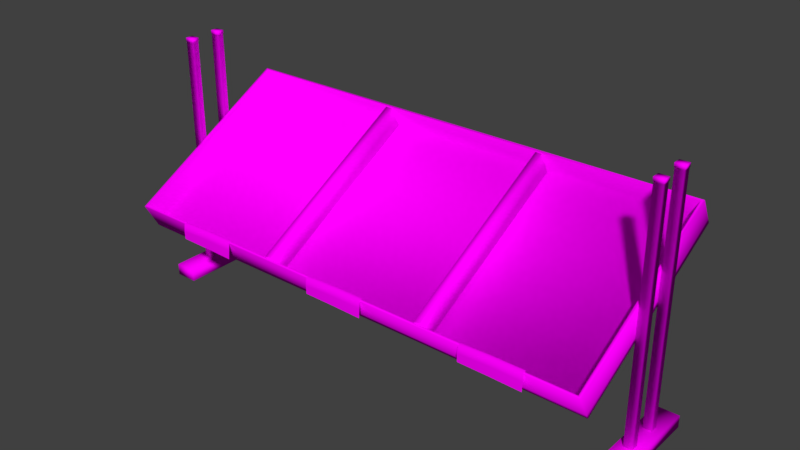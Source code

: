 # Source: stand_2.blend  (saved by Blender 2.78.0; exported with 4.5.12 LTS)
import bpy
from mathutils import Matrix  # noqa: F401  (used for matrix-valued properties, if any)

bpy.ops.wm.read_factory_settings(use_empty=True)
scene = bpy.context.scene
scene.name = 'Scene'

# ---- collections
col_collection_1 = bpy.data.collections.new('Collection 1'); scene.collection.children.link(col_collection_1)

# ---- images (referenced by path relative to the original .blend; pixels are not part of the script)
import os
ASSET_DIR = os.environ.get("B2B_ASSET_DIR", "")  # directory of the original .blend (textures are referenced by path, not embedded)
HERE = os.path.dirname(os.path.abspath(__file__))  # packed textures are extracted next to this script under _unpacked/

def load_image(name, relpath, width, height, colorspace="sRGB"):
    """Load a texture the original file referenced (path relative to the .blend, or extracted next to this script)."""
    p = next((c for c in (os.path.join(HERE, relpath), os.path.join(ASSET_DIR, relpath)) if relpath and os.path.exists(c)), "")
    if p:
        img = bpy.data.images.load(p, check_existing=True)
        img.name = name
    else:  # same state as the original file: an image datablock whose file is absent (Cycles renders it pink)
        img = bpy.data.images.new(name, width, height)
        img.source = "FILE"
        img.filepath = "//" + (relpath or name)
    img.colorspace_settings.name = colorspace
    return img
img_stand_2_png = load_image('stand_2.png', 'uv tex/stand_2.png', 1024, 1024, 'sRGB')

# ---- materials (node trees are filled in below, after node groups)
mat_material_001 = bpy.data.materials.new('Material.001')
mat_material_001.alpha_threshold = 0.0
mat_material_001.roughness = 0.5

# ---- material node trees
mat_material_001.use_nodes = True; mat_material_001.node_tree.nodes.clear()
_N = mat_material_001.node_tree.nodes; _L = mat_material_001.node_tree.links
n0 = _N.new('ShaderNodeBsdfDiffuse'); n0.name = 'Diffuse BSDF'; n0.location = (105, 296)
n1 = _N.new('ShaderNodeOutputMaterial'); n1.name = 'Material Output'; n1.location = (319, 270)
n2 = _N.new('ShaderNodeTexImage'); n2.name = 'Image Texture'; n2.location = (-102, 361)
n2.width = 140
n2.image = img_stand_2_png
n3 = _N.new('ShaderNodeTexCoord'); n3.name = 'Texture Coordinate'; n3.location = (-291, 375)
_L.new(n0.outputs[0], n1.inputs[0])
_L.new(n2.outputs[0], n0.inputs[0])
_L.new(n3.outputs[2], n2.inputs[0])
n1.is_active_output = True

# ---- world
world_world = bpy.data.worlds.new('World'); scene.world = world_world
world_world.color = (0.05088, 0.05088, 0.05088)
world_world.use_sun_shadow = False
world_world.sun_shadow_jitter_overblur = 0.0
world_world.cycles.sampling_method = 'MANUAL'

# ---- meshes
me_plane = bpy.data.meshes.new('Plane')
me_plane.from_pydata([(-10.79, -0.8907, 0.0), (-10.43, -0.8907, 0.0), (-10.79, -0.5304, 0.0), (-10.43, -0.5304, 0.0), (10.42, 0.671, 12.24), (10.82, 0.671, 12.24), (10.42, 1.063, 12.24), (10.82, 1.063, 12.24), (10.8, -0.5304, 0.0), (10.44, -0.5304, 0.0), (10.8, -0.8907, 0.0), (10.44, -0.8907, 0.0), (-10.41, 1.063, 12.24), (-10.8, 1.063, 12.24), (-10.41, 0.671, 12.24), (-10.8, 0.671, 12.24), (-10.41, 1.063, 12.41), (-10.41, 0.671, 12.41), (-10.8, 0.671, 12.41), (-10.8, 1.063, 12.41), (-10.43, 0.6868, 12.22), (-10.43, 1.047, 12.22), (-10.79, 1.047, 12.22), (-10.79, 0.6868, 12.22), (-10.43, 1.047, 0.0), (-10.79, 1.047, 0.0), (-10.43, 0.6868, 0.0), (-10.79, 0.6868, 0.0), (-11.09, 2.395, 0.5895), (-10.12, 2.395, 0.5895), (-11.09, 2.395, -0.003373), (-10.12, 2.395, -0.003373), (-11.09, -2.471, 0.5895), (-10.12, -2.471, 0.5895), (-11.09, -2.471, -0.003374), (-10.12, -2.471, -0.003374), (10.16, 2.395, 0.5895), (11.13, 2.395, 0.5895), (10.16, 2.395, -0.003373), (11.13, 2.395, -0.003373), (10.16, -2.471, 0.5895), (11.13, -2.471, 0.5895), (10.16, -2.471, -0.003374), (11.13, -2.471, -0.003374), (-10.09, -3.674, 3.902), (10.09, -3.674, 3.902), (-10.09, 4.225, 8.282), (10.09, 4.225, 8.282), (10.31, 4.331, 8.626), (-10.31, 4.331, 8.626), (10.31, -4.022, 3.995), (-10.31, -4.022, 3.995), (-10.79, -0.8907, 12.22), (-10.79, -0.5304, 12.22), (-10.43, -0.5304, 12.22), (-10.43, -0.8907, 12.22), (-10.8, -0.5147, 12.41), (-10.8, -0.9065, 12.41), (-10.41, -0.9065, 12.41), (-10.41, -0.5147, 12.41), (-10.8, -0.9065, 12.24), (-10.41, -0.9065, 12.24), (-10.8, -0.5147, 12.24), (-10.41, -0.5147, 12.24), (10.82, 1.063, 12.41), (10.82, 0.671, 12.41), (10.42, 0.671, 12.41), (10.42, 1.063, 12.41), (10.8, 0.6868, 12.22), (10.8, 1.047, 12.22), (10.44, 1.047, 12.22), (10.44, 0.6868, 12.22), (10.8, 1.047, 0.0), (10.44, 1.047, 0.0), (10.8, 0.6868, 0.0), (10.44, 0.6868, 0.0), (10.44, -0.8907, 12.22), (10.44, -0.5304, 12.22), (10.8, -0.5304, 12.22), (10.8, -0.8907, 12.22), (10.42, -0.5147, 12.41), (10.42, -0.9065, 12.41), (10.82, -0.9065, 12.41), (10.82, -0.5147, 12.41), (10.42, -0.9065, 12.24), (10.82, -0.9065, 12.24), (10.42, -0.5147, 12.24), (10.82, -0.5147, 12.24), (10.43, 4.542, 8.457), (10.43, 4.421, 8.676), (-10.43, 4.421, 8.676), (-10.43, 4.542, 8.457), (-10.43, -3.991, 3.726), (-10.43, -4.112, 3.945), (10.43, -4.112, 3.945), (10.43, -3.991, 3.726), (10.43, 3.836, 9.731), (10.31, 3.746, 9.681), (-10.31, 3.746, 9.681), (-10.43, 3.836, 9.731), (-10.43, -4.697, 4.999), (-10.31, -4.607, 5.049), (10.31, -4.607, 5.049), (10.43, -4.697, 4.999), (-3.439, 4.287, 8.609), (-3.439, -3.984, 4.022), (-3.439, 3.708, 9.653), (-3.439, -4.563, 5.067), (-3.172, -3.984, 4.022), (-3.172, 4.287, 8.609), (-3.172, -4.563, 5.067), (-3.172, 3.708, 9.653), (3.757, 4.287, 8.609), (3.757, -3.984, 4.022), (3.757, 3.708, 9.653), (3.757, -4.563, 5.067), (4.024, -3.984, 4.022), (4.024, 4.287, 8.609), (4.024, -4.563, 5.067), (4.024, 3.708, 9.653), (-7.892, -4.758, 4.26), (-5.274, -4.813, 4.263), (-7.872, -4.749, 5.052), (-5.312, -4.686, 5.058), (-6.623, -4.739, 4.234), (-6.622, -4.736, 5.095), (-7.922, -4.749, 4.641), (-5.29, -4.752, 4.677), (-6.583, -4.766, 4.708), (-7.872, -4.58, 5.054), (-5.312, -4.517, 5.06), (-6.622, -4.567, 5.097), (-1.153, -4.758, 4.26), (1.466, -4.813, 4.263), (-1.132, -4.749, 5.052), (1.427, -4.686, 5.058), (0.1164, -4.739, 4.234), (0.1168, -4.736, 5.095), (-1.183, -4.749, 4.641), (1.449, -4.752, 4.677), (0.1559, -4.766, 4.708), (-1.132, -4.58, 5.054), (1.427, -4.517, 5.06), (0.1168, -4.567, 5.097), (5.766, -4.758, 4.26), (8.384, -4.813, 4.263), (5.787, -4.749, 5.052), (8.346, -4.686, 5.058), (7.035, -4.739, 4.234), (7.036, -4.736, 5.095), (5.736, -4.749, 4.641), (8.368, -4.752, 4.677), (7.075, -4.766, 4.708), (5.787, -4.58, 5.054), (8.346, -4.517, 5.06), (7.036, -4.567, 5.097)], [], [(0, 2, 3, 1), (55, 54, 63, 61), (54, 53, 62, 63), (52, 55, 61, 60), (53, 52, 60, 62), (76, 79, 85, 84), (78, 77, 86, 87), (79, 78, 87, 85), (11, 9, 8, 10), (14, 12, 16, 17), (15, 14, 17, 18), (12, 13, 19, 16), (13, 15, 18, 19), (18, 17, 16, 19), (25, 27, 23, 22), (24, 25, 22, 21), (27, 26, 20, 23), (26, 24, 21, 20), (22, 23, 15, 13), (23, 20, 14, 15), (21, 22, 13, 12), (20, 21, 12, 14), (27, 25, 24, 26), (28, 29, 31, 30), (32, 34, 35, 33), (30, 34, 32, 28), (31, 35, 34, 30), (28, 32, 33, 29), (29, 33, 35, 31), (36, 37, 39, 38), (40, 42, 43, 41), (38, 42, 40, 36), (39, 43, 42, 38), (36, 40, 41, 37), (37, 41, 43, 39), (44, 92, 91, 46), (47, 88, 95, 45), (48, 97, 98, 49), (51, 101, 102, 50), (44, 46, 47, 45), (51, 50, 48, 49), (1, 3, 54, 55), (0, 1, 55, 52), (3, 2, 53, 54), (2, 0, 52, 53), (57, 58, 59, 56), (62, 60, 57, 56), (63, 62, 56, 59), (60, 61, 58, 57), (61, 63, 59, 58), (77, 76, 84, 86), (5, 7, 64, 65), (4, 5, 65, 66), (7, 6, 67, 64), (6, 4, 66, 67), (66, 65, 64, 67), (73, 75, 71, 70), (72, 73, 70, 69), (75, 74, 68, 71), (74, 72, 69, 68), (70, 71, 4, 6), (71, 68, 5, 4), (69, 70, 6, 7), (68, 69, 7, 5), (75, 73, 72, 74), (10, 8, 78, 79), (11, 10, 79, 76), (8, 9, 77, 78), (9, 11, 76, 77), (81, 82, 83, 80), (86, 84, 81, 80), (87, 86, 80, 83), (84, 85, 82, 81), (85, 87, 83, 82), (94, 95, 88, 89), (90, 91, 92, 93), (89, 88, 91, 90), (93, 92, 95, 94), (89, 96, 103, 94), (93, 100, 99, 90), (46, 91, 88, 47), (45, 95, 92, 44), (97, 96, 99, 98), (101, 100, 103, 102), (98, 99, 100, 101), (102, 103, 96, 97), (94, 103, 100, 93), (90, 99, 96, 89), (49, 98, 101, 51), (50, 102, 97, 48), (105, 107, 106, 104), (108, 109, 111, 110), (104, 109, 108, 105), (106, 111, 109, 104), (107, 110, 111, 106), (105, 108, 110, 107), (113, 115, 114, 112), (116, 117, 119, 118), (112, 117, 116, 113), (114, 119, 117, 112), (115, 118, 119, 114), (113, 116, 118, 115), (128, 127, 123, 125), (126, 128, 125, 122), (120, 124, 128, 126), (124, 121, 127, 128), (125, 123, 130, 131), (122, 125, 131, 129), (140, 139, 135, 137), (138, 140, 137, 134), (132, 136, 140, 138), (136, 133, 139, 140), (137, 135, 142, 143), (134, 137, 143, 141), (152, 151, 147, 149), (150, 152, 149, 146), (144, 148, 152, 150), (148, 145, 151, 152), (149, 147, 154, 155), (146, 149, 155, 153)])
me_plane.polygons.foreach_set('use_smooth', [True] * 120)
_uv = me_plane.uv_layers.new(name='UVMap')
_uv.uv.foreach_set('vector', [0.2636, 0.7664, 0.2636, 0.7573, 0.2751, 0.7573, 0.2751, 0.7664, 0.1243, 0.9472, 0.1243, 0.9896, 0.1227, 0.9914, 0.1227, 0.9453, 0.07864, 0.6916, 0.07864, 0.7601, 0.07615, 0.7631, 0.07615, 0.6886, 0.1564, 0.6916, 0.1564, 0.7601, 0.1539, 0.7631, 0.1539, 0.6886, 0.1524, 0.7755, 0.1524, 0.8439, 0.1485, 0.8469, 0.1485, 0.7725, 0.1202, 0.6916, 0.1202, 0.7601, 0.1177, 0.7631, 0.1177, 0.6886, 0.0794, 0.9472, 0.0794, 0.9896, 0.07786, 0.9914, 0.07786, 0.9453, 0.1202, 0.6172, 0.1202, 0.6856, 0.1177, 0.6886, 0.1177, 0.6142, 0.2751, 0.7664, 0.2751, 0.7573, 0.2865, 0.7573, 0.2865, 0.7664, 0.1019, 0.8531, 0.1019, 0.8992, 0.08104, 0.8992, 0.08104, 0.8531, 0.05153, 0.7705, 0.05153, 0.845, 0.01779, 0.845, 0.01779, 0.7705, 0.1244, 0.8531, 0.1244, 0.8992, 0.1035, 0.8992, 0.1035, 0.8531, 0.1203, 0.7741, 0.1203, 0.8403, 0.1012, 0.8403, 0.1012, 0.7741, 0.006186, 0.6142, 0.006186, 0.5398, 0.08128, 0.5398, 0.08128, 0.6142, 0.3802, 0.8934, 0.3687, 0.8934, 0.3687, 0.5866, 0.3802, 0.5866, 0.3228, 0.5866, 0.3343, 0.5866, 0.3343, 0.8934, 0.3228, 0.8934, 0.3113, 0.8934, 0.2999, 0.8934, 0.2999, 0.5866, 0.3113, 0.5866, 0.449, 0.5866, 0.4604, 0.5866, 0.4604, 0.8934, 0.449, 0.8934, 0.1238, 0.7768, 0.1238, 0.8376, 0.1203, 0.8403, 0.1203, 0.7741, 0.05401, 0.7735, 0.05401, 0.842, 0.05153, 0.845, 0.05153, 0.7705, 0.1259, 0.855, 0.1259, 0.8974, 0.1244, 0.8992, 0.1244, 0.8531, 0.1035, 0.855, 0.1035, 0.8974, 0.1019, 0.8992, 0.1019, 0.8531, 0.2865, 0.7664, 0.2865, 0.7573, 0.298, 0.7573, 0.298, 0.7664, 0.271, 0.733, 0.271, 0.7573, 0.2521, 0.7573, 0.2521, 0.733, 0.2899, 0.733, 0.271, 0.733, 0.271, 0.7087, 0.2899, 0.7087, 0.2521, 0.7087, 0.2521, 0.8308, 0.2332, 0.8308, 0.2332, 0.7087, 0.2074, 0.5866, 0.2074, 0.7087, 0.1766, 0.7087, 0.1766, 0.5866, 0.2691, 0.7087, 0.2691, 0.5866, 0.2999, 0.5866, 0.2999, 0.7087, 0.1955, 0.8308, 0.1955, 0.7087, 0.2144, 0.7087, 0.2144, 0.8308, 0.271, 0.7573, 0.271, 0.733, 0.2899, 0.733, 0.2899, 0.7573, 0.271, 0.733, 0.2521, 0.733, 0.2521, 0.7087, 0.271, 0.7087, 0.2332, 0.7087, 0.2332, 0.8308, 0.2144, 0.8308, 0.2144, 0.7087, 0.2383, 0.5866, 0.2383, 0.7087, 0.2074, 0.7087, 0.2074, 0.5866, 0.2691, 0.5866, 0.2691, 0.7087, 0.2383, 0.7087, 0.2383, 0.5866, 0.1766, 0.8308, 0.1766, 0.7087, 0.1955, 0.7087, 0.1955, 0.8308, 0.6354, 0.7544, 0.6393, 0.758, 0.5344, 0.758, 0.5383, 0.7544, 0.5383, 0.5439, 0.5344, 0.5404, 0.6393, 0.5404, 0.6354, 0.5439, 0.7867, 0.758, 0.7997, 0.758, 0.7997, 0.9732, 0.7867, 0.9732, 0.8126, 0.9732, 0.7997, 0.9732, 0.7997, 0.758, 0.8126, 0.758, 0.6354, 0.7544, 0.5383, 0.7544, 0.5383, 0.5439, 0.6354, 0.5439, 0.5344, 0.9732, 0.5344, 0.758, 0.6371, 0.758, 0.6371, 0.9732, 0.426, 0.5866, 0.4375, 0.5866, 0.4375, 0.8934, 0.426, 0.8934, 0.3228, 0.8934, 0.3113, 0.8934, 0.3113, 0.5866, 0.3228, 0.5866, 0.3916, 0.8934, 0.3802, 0.8934, 0.3802, 0.5866, 0.3916, 0.5866, 0.3572, 0.8934, 0.3458, 0.8934, 0.3458, 0.5866, 0.3572, 0.5866, 0.006186, 0.6142, 0.08128, 0.6142, 0.08128, 0.6886, 0.006186, 0.6886, 0.1485, 0.7725, 0.1485, 0.8469, 0.1271, 0.8469, 0.1271, 0.7725, 0.07615, 0.6886, 0.07615, 0.7631, 0.04241, 0.7631, 0.04241, 0.6886, 0.1539, 0.6886, 0.1539, 0.7631, 0.1202, 0.7631, 0.1202, 0.6886, 0.1227, 0.9453, 0.1227, 0.9914, 0.1018, 0.9914, 0.1018, 0.9453, 0.09668, 0.7711, 0.09668, 0.8395, 0.09276, 0.8425, 0.09276, 0.7681, 0.1539, 0.6142, 0.1539, 0.6886, 0.1202, 0.6886, 0.1202, 0.6142, 0.03992, 0.6886, 0.03992, 0.7631, 0.006186, 0.7631, 0.006186, 0.6886, 0.1003, 0.9453, 0.1003, 0.9914, 0.0794, 0.9914, 0.0794, 0.9453, 0.09942, 0.8992, 0.09942, 0.9453, 0.08614, 0.9453, 0.08614, 0.8992, 0.03453, 0.8992, 0.03453, 0.8531, 0.08104, 0.8531, 0.08104, 0.8992, 0.3687, 0.8934, 0.3572, 0.8934, 0.3572, 0.5866, 0.3687, 0.5866, 0.3916, 0.5866, 0.4031, 0.5866, 0.4031, 0.8934, 0.3916, 0.8934, 0.4146, 0.8934, 0.4031, 0.8934, 0.4031, 0.5866, 0.4146, 0.5866, 0.4719, 0.5866, 0.4834, 0.5866, 0.4834, 0.8934, 0.4719, 0.8934, 0.1018, 0.9011, 0.1018, 0.9435, 0.09942, 0.9453, 0.09942, 0.8992, 0.04241, 0.6916, 0.04241, 0.7601, 0.03992, 0.7631, 0.03992, 0.6886, 0.1018, 0.9472, 0.1018, 0.9896, 0.1003, 0.9914, 0.1003, 0.9453, 0.1564, 0.6172, 0.1564, 0.6856, 0.1539, 0.6886, 0.1539, 0.6142, 0.2521, 0.7664, 0.2521, 0.7573, 0.2636, 0.7573, 0.2636, 0.7664, 0.4375, 0.5866, 0.449, 0.5866, 0.449, 0.8934, 0.4375, 0.8934, 0.426, 0.8934, 0.4146, 0.8934, 0.4146, 0.5866, 0.426, 0.5866, 0.4719, 0.8934, 0.4604, 0.8934, 0.4604, 0.5866, 0.4719, 0.5866, 0.3458, 0.8934, 0.3343, 0.8934, 0.3343, 0.5866, 0.3458, 0.5866, 0.08128, 0.5398, 0.1564, 0.5398, 0.1564, 0.6142, 0.08128, 0.6142, 0.09276, 0.7681, 0.09276, 0.8425, 0.07133, 0.8425, 0.07133, 0.7681, 0.07786, 0.9453, 0.07786, 0.9914, 0.05697, 0.9914, 0.05697, 0.9453, 0.1177, 0.6886, 0.1177, 0.7631, 0.08393, 0.7631, 0.08393, 0.6886, 0.1177, 0.6142, 0.1177, 0.6886, 0.08393, 0.6886, 0.08393, 0.6142, 0.8987, 0.758, 0.9014, 0.758, 0.9014, 0.8598, 0.8987, 0.8598, 0.857, 0.8598, 0.8543, 0.8598, 0.8543, 0.758, 0.857, 0.758, 0.7527, 0.758, 0.7554, 0.758, 0.7554, 0.9756, 0.7527, 0.9756, 0.9567, 0.758, 0.954, 0.758, 0.954, 0.5404, 0.9567, 0.5404, 0.8987, 0.8598, 0.8857, 0.8598, 0.8857, 0.758, 0.8987, 0.758, 0.857, 0.758, 0.87, 0.758, 0.87, 0.8598, 0.857, 0.8598, 0.5383, 0.7544, 0.5344, 0.758, 0.5344, 0.5404, 0.5383, 0.5439, 0.6354, 0.5439, 0.6393, 0.5404, 0.6393, 0.758, 0.6354, 0.7544, 0.7431, 0.5416, 0.7442, 0.5404, 0.7442, 0.758, 0.7431, 0.7568, 0.6404, 0.7568, 0.6393, 0.758, 0.6393, 0.5404, 0.6404, 0.5416, 0.7431, 0.7568, 0.7442, 0.758, 0.6393, 0.758, 0.6404, 0.7568, 0.6404, 0.5416, 0.6393, 0.5404, 0.7442, 0.5404, 0.7431, 0.5416, 0.9567, 0.5404, 0.9696, 0.5404, 0.9696, 0.758, 0.9567, 0.758, 0.7527, 0.9756, 0.7397, 0.9756, 0.7397, 0.758, 0.7527, 0.758, 0.9534, 0.8577, 0.9404, 0.8577, 0.9404, 0.758, 0.9534, 0.758, 0.9274, 0.758, 0.9404, 0.758, 0.9404, 0.8577, 0.9274, 0.8577, 0.9404, 0.8577, 0.9533, 0.8577, 0.9533, 0.9564, 0.9404, 0.9564, 0.9271, 0.9564, 0.9271, 0.8577, 0.94, 0.8577, 0.94, 0.9564, 0.8556, 0.8598, 0.8585, 0.8598, 0.8585, 0.9582, 0.8556, 0.9582, 0.8944, 0.8722, 0.8973, 0.8722, 0.8973, 0.8847, 0.8944, 0.8847, 0.8556, 0.9582, 0.8527, 0.9582, 0.8527, 0.8598, 0.8556, 0.8598, 0.8973, 0.8722, 0.8944, 0.8722, 0.8944, 0.8598, 0.8973, 0.8598, 0.9143, 0.8577, 0.9271, 0.8577, 0.9271, 0.9564, 0.9143, 0.9564, 0.9014, 0.9564, 0.9014, 0.8577, 0.9143, 0.8577, 0.9143, 0.9564, 0.8886, 0.9582, 0.8857, 0.9582, 0.8857, 0.8598, 0.8886, 0.8598, 0.9001, 0.8847, 0.8973, 0.8847, 0.8973, 0.8722, 0.9001, 0.8722, 0.8857, 0.9582, 0.8829, 0.9582, 0.8829, 0.8598, 0.8857, 0.8598, 0.9001, 0.8722, 0.8973, 0.8722, 0.8973, 0.8598, 0.9001, 0.8598, 0.15, 0.436, 0.2892, 0.4332, 0.2869, 0.4682, 0.1458, 0.4716, 0.005747, 0.4298, 0.15, 0.436, 0.1458, 0.4716, 0.01123, 0.4677, 0.008987, 0.3947, 0.1457, 0.3923, 0.15, 0.436, 0.005747, 0.4298, 0.1457, 0.3923, 0.291, 0.395, 0.2892, 0.4332, 0.15, 0.436, 0.1458, 0.4716, 0.2869, 0.4682, 0.2869, 0.4684, 0.1458, 0.4718, 0.01123, 0.4677, 0.1458, 0.4716, 0.1458, 0.4718, 0.01123, 0.4678, 0.4602, 0.4367, 0.6156, 0.4335, 0.613, 0.4726, 0.4555, 0.4764, 0.2993, 0.4298, 0.4602, 0.4367, 0.4555, 0.4764, 0.3054, 0.472, 0.3029, 0.3906, 0.4555, 0.3879, 0.4602, 0.4367, 0.2993, 0.4298, 0.4555, 0.3879, 0.6176, 0.3909, 0.6156, 0.4335, 0.4602, 0.4367, 0.4555, 0.4764, 0.613, 0.4726, 0.613, 0.4728, 0.4555, 0.4766, 0.3054, 0.472, 0.4555, 0.4764, 0.4555, 0.4766, 0.3054, 0.4722, 0.7943, 0.4386, 0.9592, 0.4353, 0.9564, 0.4768, 0.7893, 0.4808, 0.6236, 0.4313, 0.7943, 0.4386, 0.7893, 0.4808, 0.6301, 0.4761, 0.6274, 0.3898, 0.7893, 0.3869, 0.7943, 0.4386, 0.6236, 0.4313, 0.7893, 0.3869, 0.9613, 0.3901, 0.9592, 0.4353, 0.7943, 0.4386, 0.7893, 0.4808, 0.9564, 0.4768, 0.9564, 0.4769, 0.7893, 0.481, 0.6301, 0.4761, 0.7893, 0.4808, 0.7893, 0.481, 0.6301, 0.4763])
me_plane.materials.append(mat_material_001)
me_plane.use_remesh_preserve_volume = False
me_plane.use_remesh_preserve_attributes = False
me_plane.use_mirror_vertex_groups = False
me_plane.update()

# ---- objects
ob_plane = bpy.data.objects.new('Plane', me_plane)

# ---- transforms, parenting, visibility, modifiers, constraints
ob_plane.location = (0.0, 0.0, 0.0)
ob_plane.scale = (1.17, 1.0, 1.0)
ob_plane.lineart.crease_threshold = 0.0

# ---- collection membership
col_collection_1.objects.link(ob_plane)

# ---- scene / render settings (as saved in the file)
scene.frame_start = 1; scene.frame_end = 250; scene.frame_set(1)
scene.render.engine = 'CYCLES'
scene.render.resolution_percentage = 50
scene.render.dither_intensity = 0.0
scene.cycles.use_denoising = False
scene.cycles.samples = 128
scene.cycles.sampling_pattern = 'TABULATED_SOBOL'
scene.cycles.light_sampling_threshold = 0.0
scene.cycles.use_adaptive_sampling = False
scene.cycles.use_light_tree = False
scene.cycles.blur_glossy = 0.0
scene.cycles.sample_clamp_indirect = 0.0
scene.view_settings.view_transform = 'Standard'
bpy.context.view_layer.update()

# ---- added for rendering (the .blend has no active camera and no usable light): camera, sun
cam_auto = bpy.data.cameras.new('AutoCamera')
cam_auto.lens = 50.0
cam_auto.sensor_width = 36.0
cam_auto.clip_end = 1000.0
ob_auto_camera = bpy.data.objects.new('AutoCamera', cam_auto)
scene.collection.objects.link(ob_auto_camera)
ob_auto_camera.location = (28.0486, -33.7664, 28.6249)
ob_auto_camera.rotation_euler = (1.09748, -7.21219e-08, 0.694738)
scene.camera = ob_auto_camera
light_auto_sun = bpy.data.lights.new('AutoSun', 'SUN')
light_auto_sun.energy = 3.0
light_auto_sun.angle = 0.0523599
ob_auto_sun = bpy.data.objects.new('AutoSun', light_auto_sun)
scene.collection.objects.link(ob_auto_sun)
ob_auto_sun.rotation_euler = (0.872665, 0.174533, 0.523599)
bpy.context.view_layer.update()
